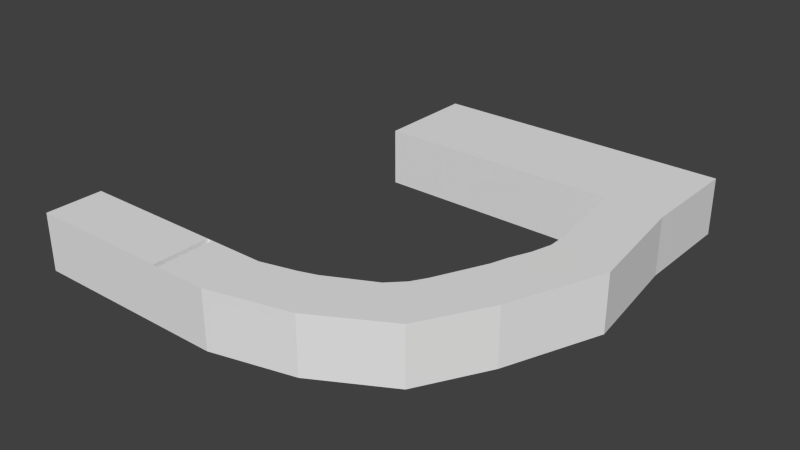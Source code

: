 # Source: Castle.blend  (saved by Blender 2.66.1; exported with 4.5.12 LTS)
import bpy
from mathutils import Matrix  # noqa: F401  (used for matrix-valued properties, if any)

bpy.ops.wm.read_factory_settings(use_empty=True)
scene = bpy.context.scene
scene.name = 'Scene'

# ---- collections
col_collection_1 = bpy.data.collections.new('Collection 1'); scene.collection.children.link(col_collection_1)

# ---- world
world_world = bpy.data.worlds.new('World'); scene.world = world_world
world_world.color = (0.05088, 0.05088, 0.05088)
world_world.use_sun_shadow = False
world_world.sun_shadow_jitter_overblur = 0.0
world_world.cycles.sampling_method = 'MANUAL'
world_world.cycles.sample_map_resolution = 256

# ---- meshes
me_plane_004 = bpy.data.meshes.new('Plane.004')
me_plane_004.from_pydata([(7.8, 13.5, 0.0), (7.1, 11.4, 0.0), (-1.1, 13.6, 0.0), (-1.1, 11.4, 0.0), (1.0, -0.3, 0.0), (-0.8, -0.3, 0.0), (-0.8, 0.3, 0.0), (1.0, 0.3, 0.0), (3.5, 0.3, 0.0), (5.3, 1.8, 0.0), (6.5, 3.9, 0.0), (3.2, 0.7, 0.0), (7.4, 7.0, 0.0), (7.0, 3.7, 0.0), (8.0, 6.9, 0.0), (5.7, 1.5, 0.0), (7.7, 10.6, 0.0)], [], [(5, 4, 7, 6), (7, 4, 8, 11), (10, 13, 14, 12), (11, 8, 15, 9), (9, 15, 13, 10), (12, 14, 16, 0, 2, 3, 1)])
me_plane_004.use_remesh_preserve_volume = False
me_plane_004.use_remesh_preserve_attributes = False
me_plane_004.use_mirror_vertex_groups = False
me_plane_004.update()
me_plane_003 = bpy.data.meshes.new('Plane.003')
me_plane_003.from_pydata([(1.0, -1.0, 0.0), (1.1, 1.0, 0.0), (-1.0, 1.0, 0.0), (-1.0, -1.0, 0.0), (-6.0, -1.0, 0.0), (-6.0, 1.0, 0.0), (-0.8, 1.0, 0.0), (-0.8, -1.0, 0.0), (-1.0, -0.4, 0.0), (-1.0, 0.4, 0.0), (2.9, 1.5, 0.0), (3.8, -0.3, 0.0), (4.5, 2.3, 0.0), (6.3, 1.1, 0.0), (8.4, 10.6, 0.0), (7.6, 3.4, 0.0), (6.6, 6.3, 0.0), (8.9, 6.7, 0.0), (2.3, 1.3, 0.0), (5.3, 3.3, 0.0), (5.0, 2.8, 0.0), (6.8, 7.0, 0.0), (6.8, 7.6, 0.0), (6.3, 5.6, 0.0), (6.1, 5.0, 0.0), (8.4, 13.5, 0.0), (-2.1, 14.2, 0.0), (-2.1, 10.7, 0.0), (8.4, 14.2, 0.0), (7.8, 13.5, 0.0), (6.4, 10.7, 0.0), (1.0, -0.3, 0.0), (-0.8, -0.3, 0.0), (-0.8, 0.3, 0.0), (1.0, 0.3, 0.0), (3.5, 0.3, 0.0), (5.3, 1.8, 0.0), (6.5, 3.9, 0.0), (3.2, 0.7, 0.0), (7.4, 7.0, 0.0), (7.7, 10.6, 0.0), (7.0, 3.7, 0.0), (8.0, 6.9, 0.0), (5.7, 1.5, 0.0), (7.8, 14.2, 0.0), (7.1, 11.4, 0.0), (-1.1, 13.6, 0.0), (-1.1, 11.4, 0.0)], [], [(35, 31, 0, 11), (35, 11, 13, 43), (43, 13, 15, 41), (41, 15, 17, 42), (33, 34, 1, 6), (3, 7, 32, 33, 6, 2, 9, 8), (2, 5, 4, 3, 8, 9), (42, 17, 14, 40), (7, 0, 31, 32), (1, 34, 38, 10, 18), (10, 38, 36, 12), (37, 39, 16, 23, 24, 19, 20, 12, 36), (29, 40, 14, 25, 28, 44), (26, 27, 30, 22, 21, 16, 39, 45, 47, 46, 29, 44)])
me_plane_003.use_remesh_preserve_volume = False
me_plane_003.use_remesh_preserve_attributes = False
me_plane_003.use_mirror_vertex_groups = False
me_plane_003.update()
me_plane_002 = bpy.data.meshes.new('Plane.002')
me_plane_002.from_pydata([(1.1, 1.0, 20.0), (1.0, -1.0, 20.0), (-0.8, -1.0, 20.0), (-1.0, -1.0, 20.0), (-1.0, 0.3, 20.0), (-6.0, 1.0, 20.0), (2.9, 1.5, 20.0), (4.5, 2.3, 20.0), (8.4, 10.6, 20.0), (6.6, 6.3, 20.0), (6.8, 7.0, 20.0), (-2.1, 10.7, 20.0), (-6.0, -1.0, 20.0), (-1.0, 1.0, 20.0), (-1.0, -0.4, 20.0), (-2.1, 14.2, 20.0), (6.4, 10.7, 20.0), (-0.8, 1.0, 20.0), (3.8, -0.3, 20.0), (6.3, 1.1, 20.0), (7.6, 3.4, 20.0), (8.9, 6.7, 20.0), (2.3, 1.3, 20.0), (5.3, 3.3, 20.0), (5.0, 2.8, 20.0), (6.8, 7.6, 20.0), (6.3, 5.6, 20.0), (6.1, 5.0, 20.0), (8.4, 14.2, 20.0)], [(2, 3), (17, 13)], [(0, 22, 6, 18, 1), (6, 7, 19, 18), (16, 11, 15, 28, 8), (2, 17, 0, 1), (9, 10, 25, 16, 8, 21), (13, 4, 14, 3, 12, 5), (7, 24, 23, 27, 26, 9, 21, 20, 19)])
me_plane_002.use_remesh_preserve_volume = False
me_plane_002.use_remesh_preserve_attributes = False
me_plane_002.use_mirror_vertex_groups = False
me_plane_002.update()
me_plane = bpy.data.meshes.new('Plane')
me_plane.from_pydata([(1.0, -1.0, 0.0), (1.1, 1.0, 0.0), (-1.0, 1.0, 0.0), (1.1, 1.0, 20.0), (1.0, -1.0, 20.0), (-1.0, -1.0, 0.0), (-6.0, -1.0, 0.0), (-6.0, 1.0, 0.0), (2.3, 1.7, 1.0), (-0.8, 1.0, 0.0), (-0.8, -1.0, 20.0), (-0.8, -1.0, 0.0), (-1.0, -1.0, 20.0), (-0.8, -0.4, 0.0), (-0.8, -1.0, 7.0), (-0.8, 1.0, 7.0), (-0.8, 0.4, 7.0), (2.7, 1.8, 1.0), (-1.0, 1.0, 7.0), (-1.0, -1.0, 7.0), (-1.0, 0.4, 7.0), (-1.0, -0.4, 7.0), (-0.8, 0.4, 0.0), (-0.8, -0.4, 7.0), (-1.0, -0.4, 0.0), (-1.0, 0.4, 0.0), (-6.0, 1.0, 20.0), (2.9, 1.5, 20.0), (2.9, 1.5, 0.0), (3.8, -0.3, 0.0), (4.5, 2.3, 20.0), (4.5, 2.3, 0.0), (6.3, 1.1, 0.0), (8.4, 10.6, 20.0), (8.4, 10.6, 0.0), (7.6, 3.4, 0.0), (6.6, 6.3, 20.0), (6.6, 6.3, 0.0), (8.9, 6.7, 0.0), (1.1, 1.0, 1.0), (1.1, 1.0, 13.0), (2.3, 1.3, 20.0), (2.3, 1.3, 0.0), (2.9, 1.5, 1.0), (2.9, 1.5, 13.0), (5.3, 3.3, 0.0), (5.0, 2.8, 0.0), (6.8, 7.0, 0.0), (6.8, 7.6, 0.0), (6.8, 7.0, 20.0), (6.3, 5.6, 0.0), (6.1, 5.0, 0.0), (0.4, 1.0, 20.0), (2.3, 1.3, 13.0), (2.3, 1.3, 1.0), (6.8, 7.0, 13.0), (6.8, 7.6, 13.0), (6.8, 7.0, 1.0), (6.8, 7.6, 1.0), (5.0, 2.8, 13.0), (5.3, 3.3, 13.0), (5.0, 2.8, 1.0), (5.3, 3.3, 1.0), (6.1, 5.0, 13.0), (6.3, 5.6, 13.0), (6.1, 5.0, 1.0), (6.3, 5.6, 1.0), (6.6, 7.1, 1.0), (6.6, 7.5, 1.0), (2.3, 1.7, 13.0), (2.7, 1.8, 13.0), (4.9, 3.0, 1.0), (0.5, 1.3, 1.0), (4.9, 3.0, 13.0), (1.0, 1.3, 1.0), (-2.1, 14.2, 0.0), (5.1, 3.3, 13.0), (5.1, 3.3, 1.0), (5.9, 5.2, 13.0), (6.1, 5.6, 13.0), (5.9, 5.2, 1.0), (6.1, 5.6, 1.0), (-2.1, 10.7, 0.0), (6.6, 7.1, 13.0), (6.6, 7.5, 13.0), (8.4, 14.2, 0.0), (6.4, 14.2, 0.0), (0.4, 14.2, 1.0), (6.4, 10.7, 0.0), (-2.1, 10.7, 20.0), (-6.0, -1.0, 20.0), (-1.0, 1.0, 20.0), (-2.1, 14.2, 20.0), (6.4, 10.7, 20.0), (-0.8, 1.0, 20.0), (3.8, -0.3, 20.0), (6.3, 1.1, 20.0), (7.6, 3.4, 20.0), (8.9, 6.7, 20.0), (5.3, 3.3, 20.0), (5.0, 2.8, 20.0), (6.8, 7.6, 20.0), (6.3, 5.6, 20.0), (6.1, 5.0, 20.0), (8.4, 14.2, 20.0), (6.4, 14.2, 20.0), (-0.8, 1.0, 13.0), (-0.8, 1.0, 3.0), (0.4, 1.0, 13.0), (0.4, 1.0, 1.0), (0.4, 1.0, 0.0), (1.0, 1.3, 13.0), (0.5, 1.3, 13.0), (-0.1, 14.4, 13.0), (2.4, 14.2, 20.0), (2.4, 14.2, 0.0), (2.5, 14.4, 13.0), (3.0, 14.2, 1.0), (3.0, 14.2, 20.0), (3.0, 14.2, 0.0), (2.4, 14.2, 1.0), (2.9, 14.4, 13.0), (2.4, 14.2, 13.0), (3.0, 14.2, 13.0), (2.5, 14.4, 1.0), (2.9, 14.4, 1.0), (-0.2, 14.2, 0.0), (-0.2, 14.2, 20.0), (4.3, 14.2, 0.0), (4.3, 14.2, 20.0), (3.7, 14.2, 0.0), (3.7, 14.2, 20.0), (4.3, 14.2, 13.0), (3.7, 14.2, 13.0), (4.3, 14.2, 1.0), (3.7, 14.2, 1.0), (4.2, 14.4, 13.0), (3.8, 14.4, 13.0), (4.2, 14.4, 1.0), (3.8, 14.4, 1.0), (1.1, 14.2, 20.0), (1.1, 14.2, 0.0), (1.2, 14.4, 13.0), (1.7, 14.2, 1.0), (1.7, 14.2, 20.0), (1.7, 14.2, 0.0), (1.1, 14.2, 1.0), (1.6, 14.4, 13.0), (1.1, 14.2, 13.0), (1.7, 14.2, 13.0), (1.2, 14.4, 1.0), (1.6, 14.4, 1.0), (5.0, 14.2, 20.0), (5.0, 14.2, 0.0), (5.1, 14.4, 13.0), (5.6, 14.2, 1.0), (5.6, 14.2, 20.0), (5.6, 14.2, 0.0), (5.0, 14.2, 1.0), (5.5, 14.4, 13.0), (5.0, 14.2, 13.0), (5.6, 14.2, 13.0), (5.1, 14.4, 1.0), (5.5, 14.4, 1.0), (0.4, 14.2, 20.0), (0.4, 14.2, 0.0), (-0.2, 14.2, 1.0), (0.3, 14.4, 13.0), (-0.2, 14.2, 13.0), (0.4, 14.2, 13.0), (-0.1, 14.4, 1.0), (0.3, 14.4, 1.0)], [], [(53, 44, 27, 41), (56, 58, 48, 88, 93, 101), (57, 47, 48, 58), (53, 41, 3, 40, 39, 1, 42, 54), (30, 31, 46, 61, 59, 100), (61, 46, 45, 62), (36, 37, 47, 57, 55, 49), (65, 51, 50, 66), (57, 58, 68, 67), (59, 61, 71, 73), (44, 53, 69, 70), (11, 5, 12, 10), (0, 11, 10, 4), (9, 11, 13, 22), (9, 15, 106, 94, 10, 14, 11, 13, 23, 16, 22), (13, 24, 21, 23), (23, 21, 20, 16), (16, 20, 25, 22), (53, 54, 8, 69), (43, 44, 70, 17), (54, 43, 17, 8), (60, 59, 73, 76), (65, 66, 81, 80), (66, 64, 79, 81), (64, 63, 78, 79), (63, 65, 80, 78), (62, 60, 76, 77), (61, 62, 77, 71), (55, 57, 67, 83), (58, 56, 84, 68), (56, 55, 83, 84), (0, 4, 95, 29), (29, 95, 96, 32), (38, 98, 33, 34), (32, 96, 97, 35), (35, 97, 98, 38), (108, 40, 3, 52), (6, 7, 26, 90), (5, 6, 90, 12), (2, 9, 107, 106, 94, 91), (85, 34, 33, 104), (88, 82, 89, 93), (59, 60, 99, 100), (63, 64, 102, 103), (55, 56, 101, 49), (82, 75, 92, 89), (42, 28, 43, 54), (51, 65, 63, 103, 99, 60, 62, 45), (109, 108, 52, 94, 106, 107, 9, 110), (110, 1, 39, 109), (40, 108, 112, 111), (39, 40, 111, 74), (109, 39, 74, 72), (108, 109, 72, 112), (7, 2, 91, 26), (66, 50, 37, 36, 102, 64), (31, 30, 27, 44, 43, 28), (5, 19, 12, 91, 18, 2, 25, 20, 21, 24), (123, 118, 114, 122), (117, 123, 121, 125), (122, 120, 124, 116), (120, 117, 125, 124), (123, 122, 116, 121), (149, 144, 140, 148), (119, 117, 120, 115), (169, 164, 127, 168), (128, 134, 135, 130), (132, 129, 131, 133), (135, 134, 138, 139), (132, 133, 137, 136), (134, 132, 136, 138), (133, 135, 139, 137), (143, 149, 147, 151), (148, 146, 150, 142), (146, 143, 151, 150), (149, 148, 142, 147), (145, 143, 146, 141), (161, 156, 152, 160), (155, 161, 159, 163), (160, 158, 162, 154), (158, 155, 163, 162), (161, 160, 154, 159), (157, 155, 158, 153), (87, 169, 167, 171), (168, 166, 170, 113), (166, 87, 171, 170), (169, 168, 113, 167), (165, 87, 166, 126), (146, 148, 140, 164, 169, 87, 165, 141), (120, 122, 114, 144, 149, 143, 145, 115), (123, 117, 119, 130, 135, 133, 131, 118), (132, 134, 128, 153, 158, 160, 152, 129), (75, 126, 166, 168, 127, 92), (86, 85, 104, 105, 156, 161, 155, 157)])
me_plane.use_remesh_preserve_volume = False
me_plane.use_remesh_preserve_attributes = False
me_plane.use_mirror_vertex_groups = False
me_plane.update()

# ---- objects
ob_carpet = bpy.data.objects.new('Carpet', me_plane_004)
ob_floor = bpy.data.objects.new('Floor', me_plane_003)
ob_ceiling = bpy.data.objects.new('Ceiling', me_plane_002)
ob_walls = bpy.data.objects.new('Walls', me_plane)

# ---- transforms, parenting, visibility, modifiers, constraints
ob_carpet.location = (0.0, 0.0, 0.0)
ob_carpet.scale = (10.0, 10.0, 1.0)
ob_carpet.lineart.crease_threshold = 0.0
ob_floor.location = (0.0, 0.0, 0.0)
ob_floor.scale = (10.0, 10.0, 1.0)
ob_floor.lineart.crease_threshold = 0.0
ob_ceiling.location = (0.0, 0.0, 0.0)
ob_ceiling.scale = (10.0, 10.0, 1.0)
ob_ceiling.lineart.crease_threshold = 0.0
ob_walls.location = (0.0, 0.0, 0.0)
ob_walls.scale = (10.0, 10.0, 1.0)
ob_walls.lineart.crease_threshold = 0.0

# ---- collection membership
col_collection_1.objects.link(ob_carpet)
col_collection_1.objects.link(ob_floor)
col_collection_1.objects.link(ob_ceiling)
col_collection_1.objects.link(ob_walls)

# ---- scene / render settings (as saved in the file)
scene.frame_start = 1; scene.frame_end = 250; scene.frame_set(1)
scene.render.engine = 'BLENDER_EEVEE_NEXT'
scene.render.image_settings.color_mode = 'RGB'
scene.render.image_settings.compression = 90
scene.render.resolution_percentage = 50
scene.render.dither_intensity = 0.0
scene.render.bake_margin = 2
scene.cycles.use_denoising = False
scene.cycles.samples = 10
scene.cycles.sampling_pattern = 'TABULATED_SOBOL'
scene.cycles.light_sampling_threshold = 0.0
scene.cycles.use_adaptive_sampling = False
scene.cycles.use_light_tree = False
scene.cycles.blur_glossy = 0.0
scene.cycles.volume_bounces = 1
scene.cycles.pixel_filter_type = 'GAUSSIAN'
scene.cycles.sample_clamp_indirect = 0.0
scene.view_settings.view_transform = 'Standard'
bpy.context.view_layer.update()

# ---- added for rendering (the .blend has no active camera and no usable light): camera, sun
cam_auto = bpy.data.cameras.new('AutoCamera')
cam_auto.lens = 50.0
cam_auto.sensor_width = 36.0
cam_auto.clip_end = 3494.56
ob_auto_camera = bpy.data.objects.new('AutoCamera', cam_auto)
scene.collection.objects.link(ob_auto_camera)
ob_auto_camera.location = (213.621, -171.945, 169.297)
ob_auto_camera.rotation_euler = (1.09748, -7.21219e-08, 0.694738)
scene.camera = ob_auto_camera
light_auto_sun = bpy.data.lights.new('AutoSun', 'SUN')
light_auto_sun.energy = 3.0
light_auto_sun.angle = 0.0523599
ob_auto_sun = bpy.data.objects.new('AutoSun', light_auto_sun)
scene.collection.objects.link(ob_auto_sun)
ob_auto_sun.rotation_euler = (0.872665, 0.174533, 0.523599)
bpy.context.view_layer.update()
